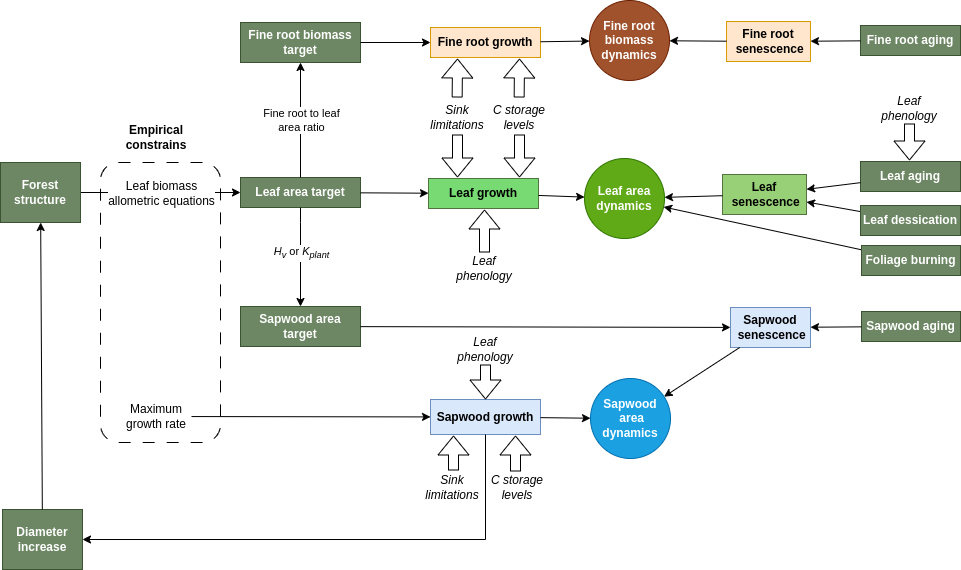

The diagram above was exported from draw.io. Its source (the exported page's mxGraphModel, read from the mxfile embedded in the PNG):
<mxGraphModel dx="1360" dy="843" grid="1" gridSize="10" guides="1" tooltips="1" connect="1" arrows="1" fold="1" page="1" pageScale="1" pageWidth="1169" pageHeight="827" math="0" shadow="0">
  <root>
    <mxCell id="0" />
    <mxCell id="1" parent="0" />
    <mxCell id="vOK00NILXzaMB6cu8Ia9-5" value="" style="rounded=1;whiteSpace=wrap;html=1;dashed=1;dashPattern=12 12;" vertex="1" parent="1">
      <mxGeometry x="150" y="290" width="120" height="280" as="geometry" />
    </mxCell>
    <mxCell id="1HyrMnBhpy3HkWfxnY-A-2" value="&lt;b&gt;Leaf area target&lt;/b&gt;" style="rounded=0;whiteSpace=wrap;html=1;fillColor=#6d8764;fontColor=#ffffff;strokeColor=#3A5431;" parent="1" vertex="1">
      <mxGeometry x="290" y="305" width="120" height="30" as="geometry" />
    </mxCell>
    <mxCell id="1HyrMnBhpy3HkWfxnY-A-3" value="" style="endArrow=classic;html=1;rounded=0;" parent="1" source="1HyrMnBhpy3HkWfxnY-A-11" target="1HyrMnBhpy3HkWfxnY-A-2" edge="1">
      <mxGeometry relative="1" as="geometry">
        <mxPoint x="370" y="255" as="sourcePoint" />
        <mxPoint x="470" y="255" as="targetPoint" />
      </mxGeometry>
    </mxCell>
    <mxCell id="1HyrMnBhpy3HkWfxnY-A-4" value="&lt;font style=&quot;font-size: 12px;&quot;&gt;Leaf biomass&lt;br&gt;allometric equations&lt;/font&gt;" style="edgeLabel;resizable=0;html=1;align=center;verticalAlign=middle;" parent="1HyrMnBhpy3HkWfxnY-A-3" connectable="0" vertex="1">
      <mxGeometry relative="1" as="geometry" />
    </mxCell>
    <mxCell id="1HyrMnBhpy3HkWfxnY-A-5" value="&lt;b&gt;Fine root biomass target&lt;/b&gt;" style="rounded=0;whiteSpace=wrap;html=1;fillColor=#6d8764;fontColor=#ffffff;strokeColor=#3A5431;" parent="1" vertex="1">
      <mxGeometry x="290" y="150" width="120" height="40" as="geometry" />
    </mxCell>
    <mxCell id="1HyrMnBhpy3HkWfxnY-A-6" value="" style="endArrow=classic;html=1;rounded=0;" parent="1" source="1HyrMnBhpy3HkWfxnY-A-2" target="1HyrMnBhpy3HkWfxnY-A-5" edge="1">
      <mxGeometry relative="1" as="geometry">
        <mxPoint x="310" y="240" as="sourcePoint" />
        <mxPoint x="410" y="240" as="targetPoint" />
      </mxGeometry>
    </mxCell>
    <mxCell id="1HyrMnBhpy3HkWfxnY-A-7" value="Fine root to leaf &lt;br&gt;area ratio" style="edgeLabel;resizable=0;html=1;align=center;verticalAlign=middle;" parent="1HyrMnBhpy3HkWfxnY-A-6" connectable="0" vertex="1">
      <mxGeometry relative="1" as="geometry" />
    </mxCell>
    <mxCell id="1HyrMnBhpy3HkWfxnY-A-8" value="&lt;b&gt;Sapwood area &lt;br&gt;target&lt;/b&gt;" style="rounded=0;whiteSpace=wrap;html=1;fillColor=#6d8764;fontColor=#ffffff;strokeColor=#3A5431;" parent="1" vertex="1">
      <mxGeometry x="290" y="434" width="120" height="40" as="geometry" />
    </mxCell>
    <mxCell id="1HyrMnBhpy3HkWfxnY-A-9" value="" style="endArrow=classic;html=1;rounded=0;" parent="1" source="1HyrMnBhpy3HkWfxnY-A-2" target="1HyrMnBhpy3HkWfxnY-A-8" edge="1">
      <mxGeometry relative="1" as="geometry">
        <mxPoint x="360" y="290" as="sourcePoint" />
        <mxPoint x="360" y="200" as="targetPoint" />
        <Array as="points">
          <mxPoint x="350" y="350" />
        </Array>
      </mxGeometry>
    </mxCell>
    <mxCell id="1HyrMnBhpy3HkWfxnY-A-10" value="&lt;i&gt;H&lt;sub&gt;v&lt;/sub&gt;&lt;/i&gt; or &lt;i&gt;K&lt;sub&gt;plant&lt;/sub&gt;&lt;/i&gt;" style="edgeLabel;resizable=0;html=1;align=center;verticalAlign=middle;" parent="1HyrMnBhpy3HkWfxnY-A-9" connectable="0" vertex="1">
      <mxGeometry relative="1" as="geometry">
        <mxPoint y="-5" as="offset" />
      </mxGeometry>
    </mxCell>
    <mxCell id="1HyrMnBhpy3HkWfxnY-A-11" value="&lt;b&gt;Forest structure&lt;/b&gt;" style="rounded=0;whiteSpace=wrap;html=1;fillColor=#6d8764;fontColor=#ffffff;strokeColor=#3A5431;" parent="1" vertex="1">
      <mxGeometry x="50" y="290" width="80" height="60" as="geometry" />
    </mxCell>
    <mxCell id="1HyrMnBhpy3HkWfxnY-A-12" value="&lt;b&gt;Sapwood&lt;br&gt;&amp;nbsp;senescence&lt;/b&gt;" style="rounded=0;whiteSpace=wrap;html=1;fillColor=#dae8fc;strokeColor=#6c8ebf;" parent="1" vertex="1">
      <mxGeometry x="780" y="435" width="80" height="40" as="geometry" />
    </mxCell>
    <mxCell id="1HyrMnBhpy3HkWfxnY-A-13" value="" style="endArrow=classic;html=1;rounded=0;" parent="1" source="1HyrMnBhpy3HkWfxnY-A-8" target="1HyrMnBhpy3HkWfxnY-A-12" edge="1">
      <mxGeometry width="50" height="50" relative="1" as="geometry">
        <mxPoint x="290" y="331" as="sourcePoint" />
        <mxPoint x="340" y="281" as="targetPoint" />
      </mxGeometry>
    </mxCell>
    <mxCell id="1HyrMnBhpy3HkWfxnY-A-14" value="&lt;b&gt;Leaf growth&lt;/b&gt;" style="rounded=0;whiteSpace=wrap;html=1;fillColor=#77da72;strokeColor=#537341;" parent="1" vertex="1">
      <mxGeometry x="478" y="306" width="110" height="30" as="geometry" />
    </mxCell>
    <mxCell id="1HyrMnBhpy3HkWfxnY-A-15" value="" style="endArrow=classic;html=1;rounded=0;" parent="1" source="1HyrMnBhpy3HkWfxnY-A-2" target="1HyrMnBhpy3HkWfxnY-A-14" edge="1">
      <mxGeometry width="50" height="50" relative="1" as="geometry">
        <mxPoint x="420" y="420" as="sourcePoint" />
        <mxPoint x="490" y="421" as="targetPoint" />
      </mxGeometry>
    </mxCell>
    <mxCell id="1HyrMnBhpy3HkWfxnY-A-16" value="&lt;b&gt;Fine root growth&lt;/b&gt;" style="rounded=0;whiteSpace=wrap;html=1;fillColor=#ffe6cc;strokeColor=#d79b00;" parent="1" vertex="1">
      <mxGeometry x="480" y="155" width="110" height="30" as="geometry" />
    </mxCell>
    <mxCell id="1HyrMnBhpy3HkWfxnY-A-17" value="" style="endArrow=classic;html=1;rounded=0;" parent="1" source="1HyrMnBhpy3HkWfxnY-A-5" target="1HyrMnBhpy3HkWfxnY-A-16" edge="1">
      <mxGeometry width="50" height="50" relative="1" as="geometry">
        <mxPoint x="420" y="305" as="sourcePoint" />
        <mxPoint x="488" y="305" as="targetPoint" />
      </mxGeometry>
    </mxCell>
    <mxCell id="1HyrMnBhpy3HkWfxnY-A-22" value="" style="shape=flexArrow;endArrow=classic;html=1;rounded=0;" parent="1" edge="1">
      <mxGeometry width="50" height="50" relative="1" as="geometry">
        <mxPoint x="503" y="598" as="sourcePoint" />
        <mxPoint x="503" y="563" as="targetPoint" />
      </mxGeometry>
    </mxCell>
    <mxCell id="1HyrMnBhpy3HkWfxnY-A-23" value="&lt;i&gt;Sink limitations&lt;/i&gt;" style="text;html=1;strokeColor=none;fillColor=none;align=center;verticalAlign=middle;whiteSpace=wrap;rounded=0;" parent="1" vertex="1">
      <mxGeometry x="472" y="600" width="60" height="30" as="geometry" />
    </mxCell>
    <mxCell id="1HyrMnBhpy3HkWfxnY-A-24" value="&lt;b&gt;Sapwood growth&lt;/b&gt;" style="rounded=0;whiteSpace=wrap;html=1;fillColor=#dae8fc;strokeColor=#6c8ebf;" parent="1" vertex="1">
      <mxGeometry x="480" y="527" width="110" height="35" as="geometry" />
    </mxCell>
    <mxCell id="1HyrMnBhpy3HkWfxnY-A-25" value="" style="endArrow=classic;html=1;rounded=0;" parent="1" source="1HyrMnBhpy3HkWfxnY-A-30" target="1HyrMnBhpy3HkWfxnY-A-24" edge="1">
      <mxGeometry width="50" height="50" relative="1" as="geometry">
        <mxPoint x="360" y="510" as="sourcePoint" />
        <mxPoint x="490" y="425" as="targetPoint" />
      </mxGeometry>
    </mxCell>
    <mxCell id="1HyrMnBhpy3HkWfxnY-A-26" value="" style="shape=flexArrow;endArrow=classic;html=1;rounded=0;" parent="1" edge="1">
      <mxGeometry width="50" height="50" relative="1" as="geometry">
        <mxPoint x="565" y="599" as="sourcePoint" />
        <mxPoint x="565" y="563" as="targetPoint" />
      </mxGeometry>
    </mxCell>
    <mxCell id="1HyrMnBhpy3HkWfxnY-A-27" value="&lt;i&gt;C storage levels&lt;/i&gt;" style="text;html=1;strokeColor=none;fillColor=none;align=center;verticalAlign=middle;whiteSpace=wrap;rounded=0;" parent="1" vertex="1">
      <mxGeometry x="537" y="600" width="60" height="30" as="geometry" />
    </mxCell>
    <mxCell id="1HyrMnBhpy3HkWfxnY-A-28" value="" style="shape=flexArrow;endArrow=classic;html=1;rounded=0;" parent="1" edge="1">
      <mxGeometry width="50" height="50" relative="1" as="geometry">
        <mxPoint x="507" y="262" as="sourcePoint" />
        <mxPoint x="507" y="305" as="targetPoint" />
      </mxGeometry>
    </mxCell>
    <mxCell id="1HyrMnBhpy3HkWfxnY-A-29" value="&lt;i&gt;Sink limitations&lt;/i&gt;" style="text;html=1;strokeColor=none;fillColor=none;align=center;verticalAlign=middle;whiteSpace=wrap;rounded=0;" parent="1" vertex="1">
      <mxGeometry x="477" y="230" width="60" height="30" as="geometry" />
    </mxCell>
    <mxCell id="1HyrMnBhpy3HkWfxnY-A-30" value="Maximum growth rate" style="text;html=1;strokeColor=none;fillColor=none;align=center;verticalAlign=middle;whiteSpace=wrap;rounded=0;" parent="1" vertex="1">
      <mxGeometry x="171" y="529" width="70" height="30" as="geometry" />
    </mxCell>
    <mxCell id="1HyrMnBhpy3HkWfxnY-A-31" value="&lt;b&gt;Leaf aging&lt;/b&gt;" style="rounded=0;whiteSpace=wrap;html=1;fillColor=#6d8764;fontColor=#ffffff;strokeColor=#3A5431;" parent="1" vertex="1">
      <mxGeometry x="910" y="289" width="100" height="30" as="geometry" />
    </mxCell>
    <mxCell id="1HyrMnBhpy3HkWfxnY-A-32" value="&lt;b&gt;Leaf area dynamics&lt;/b&gt;" style="ellipse;whiteSpace=wrap;html=1;aspect=fixed;fillColor=#60a917;strokeColor=#2D7600;fontColor=#ffffff;" parent="1" vertex="1">
      <mxGeometry x="634" y="286" width="80" height="80" as="geometry" />
    </mxCell>
    <mxCell id="1HyrMnBhpy3HkWfxnY-A-33" value="" style="endArrow=classic;html=1;rounded=0;" parent="1" source="1HyrMnBhpy3HkWfxnY-A-14" target="1HyrMnBhpy3HkWfxnY-A-32" edge="1">
      <mxGeometry width="50" height="50" relative="1" as="geometry">
        <mxPoint x="420" y="305" as="sourcePoint" />
        <mxPoint x="488" y="305" as="targetPoint" />
      </mxGeometry>
    </mxCell>
    <mxCell id="1HyrMnBhpy3HkWfxnY-A-34" value="" style="endArrow=classic;html=1;rounded=0;" parent="1" source="1HyrMnBhpy3HkWfxnY-A-31" target="1HyrMnBhpy3HkWfxnY-A-65" edge="1">
      <mxGeometry width="50" height="50" relative="1" as="geometry">
        <mxPoint x="598" y="292" as="sourcePoint" />
        <mxPoint x="644" y="292" as="targetPoint" />
      </mxGeometry>
    </mxCell>
    <mxCell id="1HyrMnBhpy3HkWfxnY-A-35" value="&lt;b&gt;Sapwood&lt;br&gt;&amp;nbsp;area dynamics&lt;/b&gt;" style="ellipse;whiteSpace=wrap;html=1;aspect=fixed;fillColor=#1ba1e2;strokeColor=#006EAF;fontColor=#ffffff;" parent="1" vertex="1">
      <mxGeometry x="640" y="506" width="80" height="80" as="geometry" />
    </mxCell>
    <mxCell id="1HyrMnBhpy3HkWfxnY-A-36" value="" style="endArrow=classic;html=1;rounded=0;" parent="1" source="1HyrMnBhpy3HkWfxnY-A-12" target="1HyrMnBhpy3HkWfxnY-A-35" edge="1">
      <mxGeometry width="50" height="50" relative="1" as="geometry">
        <mxPoint x="598" y="350" as="sourcePoint" />
        <mxPoint x="642.6000989472948" y="495.8138306351809" as="targetPoint" />
      </mxGeometry>
    </mxCell>
    <mxCell id="1HyrMnBhpy3HkWfxnY-A-37" value="" style="endArrow=classic;html=1;rounded=0;" parent="1" source="1HyrMnBhpy3HkWfxnY-A-24" target="1HyrMnBhpy3HkWfxnY-A-35" edge="1">
      <mxGeometry width="50" height="50" relative="1" as="geometry">
        <mxPoint x="592" y="478" as="sourcePoint" />
        <mxPoint x="653" y="504" as="targetPoint" />
      </mxGeometry>
    </mxCell>
    <mxCell id="1HyrMnBhpy3HkWfxnY-A-38" value="&lt;i&gt;Leaf phenology&lt;/i&gt;" style="text;html=1;strokeColor=none;fillColor=none;align=center;verticalAlign=middle;whiteSpace=wrap;rounded=0;" parent="1" vertex="1">
      <mxGeometry x="924" y="221" width="70" height="30" as="geometry" />
    </mxCell>
    <mxCell id="1HyrMnBhpy3HkWfxnY-A-42" value="&lt;b&gt;Fine root&lt;br&gt;biomass dynamics&lt;/b&gt;" style="ellipse;whiteSpace=wrap;html=1;aspect=fixed;fillColor=#a0522d;strokeColor=#6D1F00;fontColor=#ffffff;" parent="1" vertex="1">
      <mxGeometry x="639" y="128" width="80" height="80" as="geometry" />
    </mxCell>
    <mxCell id="1HyrMnBhpy3HkWfxnY-A-43" value="" style="endArrow=classic;html=1;rounded=0;" parent="1" source="1HyrMnBhpy3HkWfxnY-A-16" target="1HyrMnBhpy3HkWfxnY-A-42" edge="1">
      <mxGeometry width="50" height="50" relative="1" as="geometry">
        <mxPoint x="598" y="305" as="sourcePoint" />
        <mxPoint x="644" y="305" as="targetPoint" />
      </mxGeometry>
    </mxCell>
    <mxCell id="1HyrMnBhpy3HkWfxnY-A-44" value="&lt;b&gt;Fine root aging&lt;/b&gt;" style="rounded=0;whiteSpace=wrap;html=1;fillColor=#6d8764;fontColor=#ffffff;strokeColor=#3A5431;" parent="1" vertex="1">
      <mxGeometry x="910" y="153" width="100" height="30" as="geometry" />
    </mxCell>
    <mxCell id="1HyrMnBhpy3HkWfxnY-A-46" value="" style="endArrow=classic;html=1;rounded=0;" parent="1" source="1HyrMnBhpy3HkWfxnY-A-44" target="1HyrMnBhpy3HkWfxnY-A-67" edge="1">
      <mxGeometry width="50" height="50" relative="1" as="geometry">
        <mxPoint x="600" y="179" as="sourcePoint" />
        <mxPoint x="649" y="178" as="targetPoint" />
      </mxGeometry>
    </mxCell>
    <mxCell id="1HyrMnBhpy3HkWfxnY-A-50" value="" style="endArrow=classic;html=1;rounded=0;" parent="1" source="1HyrMnBhpy3HkWfxnY-A-62" target="1HyrMnBhpy3HkWfxnY-A-32" edge="1">
      <mxGeometry width="50" height="50" relative="1" as="geometry">
        <mxPoint x="789.1142884251833" y="379" as="sourcePoint" />
        <mxPoint x="825" y="313" as="targetPoint" />
      </mxGeometry>
    </mxCell>
    <mxCell id="1HyrMnBhpy3HkWfxnY-A-51" value="&lt;i&gt;Leaf phenology&lt;/i&gt;" style="text;html=1;strokeColor=none;fillColor=none;align=center;verticalAlign=middle;whiteSpace=wrap;rounded=0;" parent="1" vertex="1">
      <mxGeometry x="499" y="380" width="70" height="31" as="geometry" />
    </mxCell>
    <mxCell id="1HyrMnBhpy3HkWfxnY-A-52" value="" style="shape=flexArrow;endArrow=classic;html=1;rounded=0;" parent="1" edge="1">
      <mxGeometry width="50" height="50" relative="1" as="geometry">
        <mxPoint x="534" y="380" as="sourcePoint" />
        <mxPoint x="534" y="337" as="targetPoint" />
      </mxGeometry>
    </mxCell>
    <mxCell id="1HyrMnBhpy3HkWfxnY-A-53" value="" style="shape=flexArrow;endArrow=classic;html=1;rounded=0;exitX=0.611;exitY=-0.033;exitDx=0;exitDy=0;exitPerimeter=0;" parent="1" edge="1">
      <mxGeometry width="50" height="50" relative="1" as="geometry">
        <mxPoint x="506.65999999999997" y="225.01" as="sourcePoint" />
        <mxPoint x="507" y="186" as="targetPoint" />
      </mxGeometry>
    </mxCell>
    <mxCell id="1HyrMnBhpy3HkWfxnY-A-56" value="" style="shape=flexArrow;endArrow=classic;html=1;rounded=0;exitX=0.5;exitY=1;exitDx=0;exitDy=0;" parent="1" source="1HyrMnBhpy3HkWfxnY-A-38" edge="1">
      <mxGeometry width="50" height="50" relative="1" as="geometry">
        <mxPoint x="959" y="260" as="sourcePoint" />
        <mxPoint x="959" y="288" as="targetPoint" />
      </mxGeometry>
    </mxCell>
    <mxCell id="1HyrMnBhpy3HkWfxnY-A-59" value="" style="endArrow=classic;html=1;rounded=0;" parent="1" source="1HyrMnBhpy3HkWfxnY-A-63" target="1HyrMnBhpy3HkWfxnY-A-65" edge="1">
      <mxGeometry width="50" height="50" relative="1" as="geometry">
        <mxPoint x="782.3991980379992" y="335" as="sourcePoint" />
        <mxPoint x="724" y="292" as="targetPoint" />
      </mxGeometry>
    </mxCell>
    <mxCell id="1HyrMnBhpy3HkWfxnY-A-60" value="&lt;b&gt;Sapwood aging&lt;/b&gt;" style="rounded=0;whiteSpace=wrap;html=1;fillColor=#6d8764;fontColor=#ffffff;strokeColor=#3A5431;" parent="1" vertex="1">
      <mxGeometry x="911" y="439" width="99" height="30" as="geometry" />
    </mxCell>
    <mxCell id="1HyrMnBhpy3HkWfxnY-A-61" value="" style="endArrow=classic;html=1;rounded=0;" parent="1" source="1HyrMnBhpy3HkWfxnY-A-60" target="1HyrMnBhpy3HkWfxnY-A-12" edge="1">
      <mxGeometry width="50" height="50" relative="1" as="geometry">
        <mxPoint x="608" y="506" as="sourcePoint" />
        <mxPoint x="724" y="496" as="targetPoint" />
      </mxGeometry>
    </mxCell>
    <mxCell id="1HyrMnBhpy3HkWfxnY-A-62" value="&lt;b&gt;Foliage burning&lt;/b&gt;" style="rounded=0;whiteSpace=wrap;html=1;fillColor=#6d8764;fontColor=#ffffff;strokeColor=#3A5431;" parent="1" vertex="1">
      <mxGeometry x="911" y="373" width="99" height="30" as="geometry" />
    </mxCell>
    <mxCell id="1HyrMnBhpy3HkWfxnY-A-63" value="&lt;b&gt;Leaf dessication&lt;/b&gt;" style="rounded=0;whiteSpace=wrap;html=1;fillColor=#6d8764;fontColor=#ffffff;strokeColor=#3A5431;" parent="1" vertex="1">
      <mxGeometry x="910" y="333" width="100" height="30" as="geometry" />
    </mxCell>
    <mxCell id="1HyrMnBhpy3HkWfxnY-A-65" value="&lt;b&gt;Leaf&lt;br&gt;&amp;nbsp;senescence&lt;/b&gt;" style="rounded=0;whiteSpace=wrap;html=1;fillColor=#97D077;strokeColor=#537341;" parent="1" vertex="1">
      <mxGeometry x="772" y="302" width="84" height="40" as="geometry" />
    </mxCell>
    <mxCell id="1HyrMnBhpy3HkWfxnY-A-66" value="" style="endArrow=classic;html=1;rounded=0;" parent="1" source="1HyrMnBhpy3HkWfxnY-A-65" target="1HyrMnBhpy3HkWfxnY-A-32" edge="1">
      <mxGeometry width="50" height="50" relative="1" as="geometry">
        <mxPoint x="780" y="314" as="sourcePoint" />
        <mxPoint x="723" y="327" as="targetPoint" />
      </mxGeometry>
    </mxCell>
    <mxCell id="1HyrMnBhpy3HkWfxnY-A-67" value="&lt;b&gt;Fine root&lt;br&gt;&amp;nbsp;senescence&lt;/b&gt;" style="rounded=0;whiteSpace=wrap;html=1;fillColor=#ffe6cc;strokeColor=#d79b00;" parent="1" vertex="1">
      <mxGeometry x="776" y="149" width="84" height="40" as="geometry" />
    </mxCell>
    <mxCell id="1HyrMnBhpy3HkWfxnY-A-69" value="" style="endArrow=classic;html=1;rounded=0;" parent="1" source="1HyrMnBhpy3HkWfxnY-A-67" target="1HyrMnBhpy3HkWfxnY-A-42" edge="1">
      <mxGeometry width="50" height="50" relative="1" as="geometry">
        <mxPoint x="914" y="173" as="sourcePoint" />
        <mxPoint x="870" y="173" as="targetPoint" />
      </mxGeometry>
    </mxCell>
    <mxCell id="1HyrMnBhpy3HkWfxnY-A-73" value="&lt;i&gt;Leaf phenology&lt;/i&gt;" style="text;html=1;strokeColor=none;fillColor=none;align=center;verticalAlign=middle;whiteSpace=wrap;rounded=0;" parent="1" vertex="1">
      <mxGeometry x="500" y="462" width="70" height="30" as="geometry" />
    </mxCell>
    <mxCell id="1HyrMnBhpy3HkWfxnY-A-74" value="" style="shape=flexArrow;endArrow=classic;html=1;rounded=0;exitX=0.5;exitY=1;exitDx=0;exitDy=0;entryX=0.5;entryY=0;entryDx=0;entryDy=0;" parent="1" source="1HyrMnBhpy3HkWfxnY-A-73" target="1HyrMnBhpy3HkWfxnY-A-24" edge="1">
      <mxGeometry width="50" height="50" relative="1" as="geometry">
        <mxPoint x="534" y="498" as="sourcePoint" />
        <mxPoint x="534" y="526" as="targetPoint" />
      </mxGeometry>
    </mxCell>
    <mxCell id="vOK00NILXzaMB6cu8Ia9-1" value="&lt;b&gt;Diameter increase&lt;/b&gt;" style="rounded=0;whiteSpace=wrap;html=1;fillColor=#6d8764;fontColor=#ffffff;strokeColor=#3A5431;" vertex="1" parent="1">
      <mxGeometry x="52" y="637" width="80" height="60" as="geometry" />
    </mxCell>
    <mxCell id="vOK00NILXzaMB6cu8Ia9-2" value="" style="endArrow=classic;html=1;rounded=0;" edge="1" parent="1" source="vOK00NILXzaMB6cu8Ia9-1" target="1HyrMnBhpy3HkWfxnY-A-11">
      <mxGeometry width="50" height="50" relative="1" as="geometry">
        <mxPoint x="251" y="554" as="sourcePoint" />
        <mxPoint x="490" y="554" as="targetPoint" />
      </mxGeometry>
    </mxCell>
    <mxCell id="vOK00NILXzaMB6cu8Ia9-3" value="" style="endArrow=classic;html=1;rounded=0;exitX=0.5;exitY=1;exitDx=0;exitDy=0;" edge="1" parent="1" source="1HyrMnBhpy3HkWfxnY-A-24" target="vOK00NILXzaMB6cu8Ia9-1">
      <mxGeometry width="50" height="50" relative="1" as="geometry">
        <mxPoint x="560" y="460" as="sourcePoint" />
        <mxPoint x="610" y="410" as="targetPoint" />
        <Array as="points">
          <mxPoint x="535" y="667" />
        </Array>
      </mxGeometry>
    </mxCell>
    <mxCell id="vOK00NILXzaMB6cu8Ia9-6" value="&lt;b&gt;Empirical constrains&lt;/b&gt;" style="text;html=1;strokeColor=none;fillColor=none;align=center;verticalAlign=middle;whiteSpace=wrap;rounded=0;" vertex="1" parent="1">
      <mxGeometry x="171" y="250" width="70" height="30" as="geometry" />
    </mxCell>
    <mxCell id="vOK00NILXzaMB6cu8Ia9-8" value="" style="shape=flexArrow;endArrow=classic;html=1;rounded=0;" edge="1" parent="1">
      <mxGeometry width="50" height="50" relative="1" as="geometry">
        <mxPoint x="569" y="262" as="sourcePoint" />
        <mxPoint x="569" y="305" as="targetPoint" />
      </mxGeometry>
    </mxCell>
    <mxCell id="vOK00NILXzaMB6cu8Ia9-9" value="&lt;i&gt;C storage levels&lt;/i&gt;" style="text;html=1;strokeColor=none;fillColor=none;align=center;verticalAlign=middle;whiteSpace=wrap;rounded=0;" vertex="1" parent="1">
      <mxGeometry x="539" y="230" width="60" height="30" as="geometry" />
    </mxCell>
    <mxCell id="vOK00NILXzaMB6cu8Ia9-10" value="" style="shape=flexArrow;endArrow=classic;html=1;rounded=0;exitX=0.611;exitY=-0.033;exitDx=0;exitDy=0;exitPerimeter=0;" edge="1" parent="1">
      <mxGeometry width="50" height="50" relative="1" as="geometry">
        <mxPoint x="568.66" y="225.01" as="sourcePoint" />
        <mxPoint x="569" y="186" as="targetPoint" />
      </mxGeometry>
    </mxCell>
  </root>
</mxGraphModel>